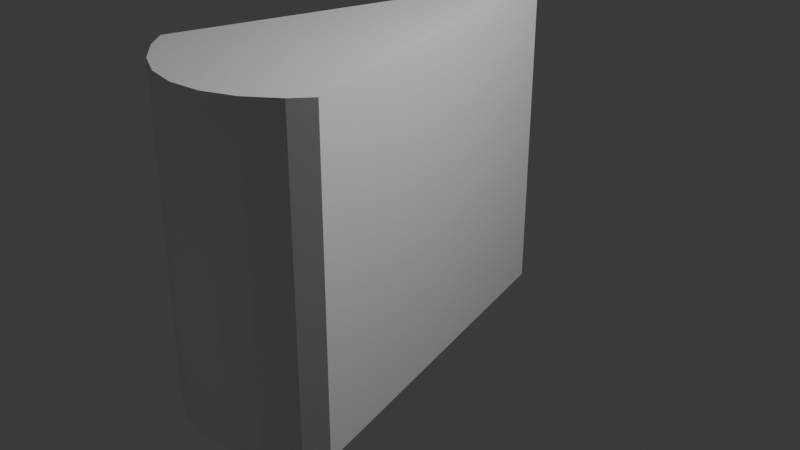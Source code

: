 # Source: Actividad_17_Graficas_Kevin_Hernandez.Blend  (saved by Blender 4.0.36; exported with 4.5.12 LTS)
import bpy
from mathutils import Matrix  # noqa: F401  (used for matrix-valued properties, if any)

bpy.ops.wm.read_factory_settings(use_empty=True)
scene = bpy.context.scene
scene.name = 'Scene'

# ---- collections
col_collection = bpy.data.collections.new('Collection'); scene.collection.children.link(col_collection)

# ---- materials (node trees are filled in below, after node groups)
mat_material = bpy.data.materials.new('Material')
mat_material.alpha_threshold = 0.0
mat_material.use_transparent_shadow = False
mat_material.roughness = 0.5
mat_material.line_color = (0.0, 0.0, 0.0, 1.0)

# ---- material node trees
mat_material.use_nodes = True; mat_material.node_tree.nodes.clear()
_N = mat_material.node_tree.nodes; _L = mat_material.node_tree.links
n0 = _N.new('ShaderNodeOutputMaterial'); n0.name = 'Material Output'; n0.location = (300, 300)
n1 = _N.new('ShaderNodeBsdfPrincipled'); n1.name = 'Principled BSDF'; n1.location = (10, 300)
n1.inputs[3].default_value = 1.45
_L.new(n1.outputs[0], n0.inputs[0])
n0.is_active_output = True

# ---- world
world_world = bpy.data.worlds.new('World'); scene.world = world_world
world_world.use_nodes = True; world_world.node_tree.nodes.clear()
_N = world_world.node_tree.nodes; _L = world_world.node_tree.links
n0 = _N.new('ShaderNodeOutputWorld'); n0.name = 'World Output'; n0.location = (300, 300)
n1 = _N.new('ShaderNodeBackground'); n1.name = 'Background'; n1.location = (10, 300)
n1.inputs[0].default_value = (0.05088, 0.05088, 0.05088, 1.0)
_L.new(n1.outputs[0], n0.inputs[0])
n0.is_active_output = True
world_world.color = (0.05088, 0.05088, 0.05088)
world_world.use_sun_shadow = False
world_world.sun_shadow_jitter_overblur = 0.0

# ---- cameras
cam_camera = bpy.data.cameras.new('Camera')
cam_camera.clip_end = 100.0
cam_camera.ortho_scale = 7.314

# ---- lights
light_light = bpy.data.lights.new('Light', 'POINT')
light_light.transmission_factor = 0.0
light_light.use_soft_falloff = False
light_light.energy = 1000.0
light_light.shadow_soft_size = 0.1
light_light.shadow_maximum_resolution = 0.006
light_light.use_absolute_resolution = True

# ---- meshes
me_cube = bpy.data.meshes.new('Cube')
me_cube.from_pydata([(1.0, 1.0, 1.0), (1.0, 1.0, -1.0), (1.0, -1.0, 1.0), (1.0, -1.0, -1.0), (-1.0, 1.0, 1.0), (-1.0, 1.0, -1.0), (-1.0, -1.0, 1.0), (-1.0, -1.0, -1.0), (-0.7, 0.0, 1.0), (-0.6865, 0.1366, 1.0), (-0.6865, -0.1366, 1.0), (-0.582, -0.3889, 1.0), (-0.582, 0.3889, 1.0), (-0.495, -0.495, 1.0), (-0.6467, -0.2679, 1.0), (-0.6467, 0.2679, 1.0), (-0.3889, 0.582, 1.0), (-0.1366, 0.6865, 1.0), (-0.2679, 0.6467, 1.0), (0.1366, 0.6865, 1.0), (0.495, 0.495, 1.0), (0.3889, 0.582, 1.0), (0.2679, 0.6467, 1.0), (0.0, 0.7, 1.0), (-0.495, 0.495, 1.0), (-0.3889, -0.582, 1.0), (-0.1366, -0.6865, 1.0), (-0.2679, -0.6467, 1.0), (0.1366, -0.6865, 1.0), (0.3889, -0.582, 1.0), (0.2679, -0.6467, 1.0), (0.0, -0.7, 1.0), (0.582, -0.3889, 1.0), (0.582, 0.3889, 1.0), (0.7, 0.0, 1.0), (0.6865, -0.1366, 1.0), (0.6865, 0.1366, 1.0), (0.6467, -0.2679, 1.0), (0.6467, 0.2679, 1.0), (0.495, -0.495, 1.0), (-0.495, 0.495, -1.0), (-0.3889, 0.582, -1.0), (-0.1366, 0.6865, -1.0), (-0.2679, 0.6467, -1.0), (0.1366, 0.6865, -1.0), (0.3889, 0.582, -1.0), (0.2679, 0.6467, -1.0), (0.495, -0.495, -1.0), (0.0, 0.7, -1.0), (0.582, -0.3889, -1.0), (0.582, 0.3889, -1.0), (0.7, 0.0, -1.0), (0.6865, -0.1366, -1.0), (0.6865, 0.1366, -1.0), (0.6467, -0.2679, -1.0), (0.6467, 0.2679, -1.0), (0.495, 0.495, -1.0), (-0.7, 0.0, -1.0), (-0.6865, -0.1366, -1.0), (-0.6865, 0.1366, -1.0), (-0.582, -0.3889, -1.0), (-0.582, 0.3889, -1.0), (-0.495, -0.495, -1.0), (-0.6467, -0.2679, -1.0), (-0.6467, 0.2679, -1.0), (-0.3889, -0.582, -1.0), (-0.1366, -0.6865, -1.0), (-0.2679, -0.6467, -1.0), (0.1366, -0.6865, -1.0), (0.3889, -0.582, -1.0), (0.2679, -0.6467, -1.0), (0.0, -0.7, -1.0)], [], [(13, 6, 2, 39, 29, 30, 28, 31, 26, 27, 25), (2, 0, 4, 6, 13, 11, 14, 10, 8, 9, 15, 12, 24, 16, 18, 17, 23, 19, 22, 21, 20, 33, 38, 36, 34, 35, 37, 32, 39), (3, 2, 6, 7), (7, 6, 4, 5), (5, 1, 56, 45, 46, 44, 48, 42, 43, 41, 40), (56, 1, 3, 7, 5, 40, 61, 64, 59, 57, 58, 63, 60, 62, 65, 67, 66, 71, 68, 70, 69, 47, 49, 54, 52, 51, 53, 55, 50), (1, 0, 2, 3), (5, 4, 0, 1), (44, 19, 23, 48), (46, 22, 19, 44), (45, 21, 22, 46), (56, 20, 21, 45), (33, 20, 56, 50), (38, 33, 50, 55), (36, 38, 55, 53), (34, 36, 53, 51), (35, 34, 51, 52), (37, 35, 52, 54), (32, 37, 54, 49), (39, 32, 49, 47), (29, 39, 47, 69), (30, 29, 69, 70), (28, 30, 70, 68), (31, 28, 68, 71), (26, 31, 71, 66), (27, 26, 66, 67), (25, 27, 67, 65), (13, 25, 65, 62), (60, 11, 13, 62), (63, 14, 11, 60), (58, 10, 14, 63), (57, 8, 10, 58), (59, 9, 8, 57), (64, 15, 9, 59), (61, 12, 15, 64), (40, 24, 12, 61), (41, 16, 24, 40), (43, 18, 16, 41), (42, 17, 18, 43), (48, 23, 17, 42)])
_uv = me_cube.uv_layers.new(name='UVMap')
_uv.uv.foreach_set('vector', [0.8119, 0.6869, 0.875, 0.75, 0.625, 0.75, 0.6881, 0.6869, 0.7014, 0.6978, 0.7165, 0.7058, 0.7329, 0.7108, 0.75, 0.7125, 0.7671, 0.7108, 0.7835, 0.7058, 0.7986, 0.6978, 0.625, 0.75, 0.625, 0.5, 0.875, 0.5, 0.875, 0.75, 0.8119, 0.6869, 0.8228, 0.6736, 0.8308, 0.6585, 0.8358, 0.6421, 0.8375, 0.625, 0.8358, 0.6079, 0.8308, 0.5915, 0.8228, 0.5764, 0.8119, 0.5631, 0.7986, 0.5522, 0.7835, 0.5442, 0.7671, 0.5392, 0.75, 0.5375, 0.7329, 0.5392, 0.7165, 0.5442, 0.7014, 0.5522, 0.6881, 0.5631, 0.6772, 0.5764, 0.6692, 0.5915, 0.6642, 0.6079, 0.6625, 0.625, 0.6642, 0.6421, 0.6692, 0.6585, 0.6772, 0.6736, 0.6881, 0.6869, 0.375, 0.75, 0.625, 0.75, 0.625, 1.0, 0.375, 1.0, 0.375, 0.0, 0.625, 0.0, 0.625, 0.25, 0.375, 0.25, 0.125, 0.5, 0.375, 0.5, 0.3119, 0.5631, 0.2986, 0.5522, 0.2835, 0.5442, 0.2671, 0.5392, 0.25, 0.5375, 0.2329, 0.5392, 0.2165, 0.5442, 0.2014, 0.5522, 0.1881, 0.5631, 0.3119, 0.5631, 0.375, 0.5, 0.375, 0.75, 0.125, 0.75, 0.125, 0.5, 0.1881, 0.5631, 0.1772, 0.5764, 0.1692, 0.5915, 0.1642, 0.6079, 0.1625, 0.625, 0.1642, 0.6421, 0.1692, 0.6585, 0.1772, 0.6736, 0.1881, 0.6869, 0.2014, 0.6978, 0.2165, 0.7058, 0.2329, 0.7108, 0.25, 0.7125, 0.2671, 0.7108, 0.2835, 0.7058, 0.2986, 0.6978, 0.3119, 0.6869, 0.3228, 0.6736, 0.3308, 0.6585, 0.3358, 0.6421, 0.3375, 0.625, 0.3358, 0.6079, 0.3308, 0.5915, 0.3228, 0.5764, 0.375, 0.5, 0.625, 0.5, 0.625, 0.75, 0.375, 0.75, 0.375, 0.25, 0.625, 0.25, 0.625, 0.5, 0.375, 0.5, 0.0, 0.0, 0.0, 0.0, 0.0, 0.0, 0.0, 0.0, 0.0, 0.0, 0.0, 0.0, 0.0, 0.0, 0.0, 0.0, 0.0, 0.0, 0.0, 0.0, 0.0, 0.0, 0.0, 0.0, 0.0, 0.0, 0.0, 0.0, 0.0, 0.0, 0.0, 0.0, 0.0, 0.0, 0.0, 0.0, 0.0, 0.0, 0.0, 0.0, 0.0, 0.0, 0.0, 0.0, 0.0, 0.0, 0.0, 0.0, 0.0, 0.0, 0.0, 0.0, 0.0, 0.0, 0.0, 0.0, 0.0, 0.0, 0.0, 0.0, 0.0, 0.0, 0.0, 0.0, 0.0, 0.0, 0.0, 0.0, 0.0, 0.0, 0.0, 0.0, 0.0, 0.0, 0.0, 0.0, 0.0, 0.0, 0.0, 0.0, 0.0, 0.0, 0.0, 0.0, 0.0, 0.0, 0.0, 0.0, 0.0, 0.0, 0.0, 0.0, 0.0, 0.0, 0.0, 0.0, 0.0, 0.0, 0.0, 0.0, 0.0, 0.0, 0.0, 0.0, 0.0, 0.0, 0.0, 0.0, 0.0, 0.0, 0.0, 0.0, 0.0, 0.0, 0.0, 0.0, 0.0, 0.0, 0.0, 0.0, 0.0, 0.0, 0.0, 0.0, 0.0, 0.0, 0.0, 0.0, 0.0, 0.0, 0.0, 0.0, 0.0, 0.0, 0.0, 0.0, 0.0, 0.0, 0.0, 0.0, 0.0, 0.0, 0.0, 0.0, 0.0, 0.0, 0.0, 0.0, 0.0, 0.0, 0.0, 0.0, 0.0, 0.0, 0.0, 0.0, 0.0, 0.0, 0.0, 0.0, 0.0, 0.0, 0.0, 0.0, 0.0, 0.0, 0.0, 0.0, 0.0, 0.0, 0.0, 0.0, 0.0, 0.0, 0.0, 0.0, 0.0, 0.0, 0.0, 0.0, 0.0, 0.0, 0.0, 0.0, 0.0, 0.0, 0.0, 0.0, 0.0, 0.0, 0.0, 0.0, 0.0, 0.0, 0.0, 0.0, 0.0, 0.0, 0.0, 0.0, 0.0, 0.0, 0.0, 0.0, 0.0, 0.0, 0.0, 0.0, 0.0, 0.0, 0.0, 0.0, 0.0, 0.0, 0.0, 0.0, 0.0, 0.0, 0.0, 0.0, 0.0, 0.0, 0.0, 0.0, 0.0, 0.0, 0.0, 0.0, 0.0, 0.0, 0.0, 0.0, 0.0, 0.0, 0.0, 0.0, 0.0, 0.0, 0.0, 0.0, 0.0, 0.0, 0.0, 0.0, 0.0, 0.0, 0.0, 0.0, 0.0, 0.0, 0.0, 0.0, 0.0, 0.0, 0.0, 0.0])
_uv.active_render = True
_uv = me_cube.uv_layers.new(name='MapaUV')
_uv.uv.foreach_set('vector', [0.0, 0.0, 0.0, 0.0, 0.0, 0.0, 0.0, 0.0, 0.0, 0.0, 0.0, 0.0, 0.0, 0.0, 0.0, 0.0, 0.0, 0.0, 0.0, 0.0, 0.0, 0.0, 0.0, 0.0, 0.0, 0.0, 0.0, 0.0, 0.0, 0.0, 0.0, 0.0, 0.0, 0.0, 0.0, 0.0, 0.0, 0.0, 0.0, 0.0, 0.0, 0.0, 0.0, 0.0, 0.0, 0.0, 0.0, 0.0, 0.0, 0.0, 0.0, 0.0, 0.0, 0.0, 0.0, 0.0, 0.0, 0.0, 0.0, 0.0, 0.0, 0.0, 0.0, 0.0, 0.0, 0.0, 0.0, 0.0, 0.0, 0.0, 0.0, 0.0, 0.0, 0.0, 0.0, 0.0, 0.0, 0.0, 0.0, 0.0, 0.0, 0.0, 0.0, 0.0, 0.0, 0.0, 0.0, 0.0, 0.0, 0.0, 0.0, 0.0, 0.0, 0.0, 0.0, 0.0, 0.0, 0.0, 0.0, 0.0, 0.0, 0.0, 0.0, 0.0, 0.0, 0.0, 0.0, 0.0, 0.0, 0.0, 0.0, 0.0, 0.0, 0.0, 0.0, 0.0, 0.0, 0.0, 0.0, 0.0, 0.0, 0.0, 0.0, 0.0, 0.0, 0.0, 0.0, 0.0, 0.0, 0.0, 0.0, 0.0, 0.0, 0.0, 0.0, 0.0, 0.0, 0.0, 0.0, 0.0, 0.0, 0.0, 0.0, 0.0, 0.0, 0.0, 0.0, 0.0, 0.0, 0.0, 0.0, 0.0, 0.0, 0.0, 0.0, 0.0, 0.0, 0.0, 0.0, 0.0, 0.0, 0.0, 0.0, 0.0, 0.0, 0.0, 0.0, 0.0, 0.0, 0.0, 0.0, 0.0, 0.0, 0.0, 0.0, 0.0, 0.0, 0.0, 0.0, 0.0, 0.0, 0.0, 0.0, 0.0, 0.0, 0.0, 0.0, 0.0, 0.0, 0.0, 0.0, 0.0, 0.9688, 0.625, 0.9688, 0.875, 1.0, 0.875, 1.0, 0.625, 0.9375, 0.625, 0.9375, 0.875, 0.9688, 0.875, 0.9688, 0.625, 0.9062, 0.625, 0.9062, 0.875, 0.9375, 0.875, 0.9375, 0.625, 0.875, 0.625, 0.875, 0.875, 0.9062, 0.875, 0.9062, 0.625, 0.8438, 0.875, 0.875, 0.875, 0.875, 0.625, 0.8438, 0.625, 0.8125, 0.875, 0.8438, 0.875, 0.8438, 0.625, 0.8125, 0.625, 0.7812, 0.875, 0.8125, 0.875, 0.8125, 0.625, 0.7812, 0.625, 0.75, 0.875, 0.7812, 0.875, 0.7812, 0.625, 0.75, 0.625, 0.7188, 0.875, 0.75, 0.875, 0.75, 0.625, 0.7188, 0.625, 0.6875, 0.875, 0.7188, 0.875, 0.7188, 0.625, 0.6875, 0.625, 0.6562, 0.875, 0.6875, 0.875, 0.6875, 0.625, 0.6562, 0.625, 0.625, 0.875, 0.6562, 0.875, 0.6562, 0.625, 0.625, 0.625, 0.5938, 0.875, 0.625, 0.875, 0.625, 0.625, 0.5938, 0.625, 0.5625, 0.875, 0.5938, 0.875, 0.5938, 0.625, 0.5625, 0.625, 0.5312, 0.875, 0.5625, 0.875, 0.5625, 0.625, 0.5312, 0.625, 0.5, 0.875, 0.5312, 0.875, 0.5312, 0.625, 0.5, 0.625, 0.4688, 0.875, 0.5, 0.875, 0.5, 0.625, 0.4688, 0.625, 0.4375, 0.875, 0.4688, 0.875, 0.4688, 0.625, 0.4375, 0.625, 0.4062, 0.875, 0.4375, 0.875, 0.4375, 0.625, 0.4062, 0.625, 0.375, 0.875, 0.4062, 0.875, 0.4062, 0.625, 0.375, 0.625, 0.3438, 0.625, 0.3438, 0.875, 0.375, 0.875, 0.375, 0.625, 0.3125, 0.625, 0.3125, 0.875, 0.3438, 0.875, 0.3438, 0.625, 0.2812, 0.625, 0.2812, 0.875, 0.3125, 0.875, 0.3125, 0.625, 0.25, 0.625, 0.25, 0.875, 0.2812, 0.875, 0.2812, 0.625, 0.2188, 0.625, 0.2188, 0.875, 0.25, 0.875, 0.25, 0.625, 0.1875, 0.625, 0.1875, 0.875, 0.2188, 0.875, 0.2188, 0.625, 0.1562, 0.625, 0.1562, 0.875, 0.1875, 0.875, 0.1875, 0.625, 0.125, 0.625, 0.125, 0.875, 0.1562, 0.875, 0.1562, 0.625, 0.09375, 0.625, 0.09375, 0.875, 0.125, 0.875, 0.125, 0.625, 0.0625, 0.625, 0.0625, 0.875, 0.09375, 0.875, 0.09375, 0.625, 0.03125, 0.625, 0.03125, 0.875, 0.0625, 0.875, 0.0625, 0.625, 0.0, 0.625, 0.0, 0.875, 0.03125, 0.875, 0.03125, 0.625])
me_cube.materials.append(mat_material)
me_cube.use_mirror_vertex_groups = False
me_cube.update()
me_cubo = bpy.data.meshes.new('Cubo')
me_cubo.from_pydata([(-0.6976, -0.3968, 1.0), (0.6976, -0.3968, 1.0), (0.6976, -0.3968, -1.0), (-0.6976, -0.3968, -1.0), (-0.6467, -0.153, -1.0), (-0.6865, -0.2843, -1.0), (-0.582, -0.03201, -1.0), (-0.495, 0.07407, -1.0), (-0.1366, 0.2656, -1.0), (-0.2679, 0.2258, -1.0), (-0.3889, 0.1611, -1.0), (0.1366, 0.2656, -1.0), (0.3889, 0.1611, -1.0), (0.2679, 0.2258, -1.0), (0.582, -0.03201, -1.0), (0.6865, -0.2843, -1.0), (0.6467, -0.153, -1.0), (0.495, 0.07407, -1.0), (-2.98e-08, 0.2791, -1.0), (-0.6467, -0.153, 1.0), (-0.582, -0.03201, 1.0), (-0.495, 0.07407, 1.0), (-0.2679, 0.2258, 1.0), (-0.3889, 0.1611, 1.0), (-0.6865, -0.2843, 1.0), (0.1366, 0.2656, 1.0), (-2.98e-08, 0.2791, 1.0), (-0.1366, 0.2656, 1.0), (0.3889, 0.1611, 1.0), (0.582, -0.03201, 1.0), (0.495, 0.07407, 1.0), (0.6865, -0.2843, 1.0), (0.6467, -0.153, 1.0), (0.2679, 0.2258, 1.0)], [], [(0, 3, 2, 1), (9, 8, 18, 11, 13, 12, 17, 14, 16, 15, 2, 3, 5, 4, 6, 7, 10), (22, 23, 21, 20, 19, 24, 0, 1, 31, 32, 29, 30, 28, 33, 25, 26, 27), (11, 18, 26, 25), (13, 11, 25, 33), (12, 13, 33, 28), (17, 12, 28, 30), (29, 14, 17, 30), (32, 16, 14, 29), (31, 15, 16, 32), (1, 2, 15, 31), (0, 24, 5, 3), (4, 5, 24, 19), (6, 4, 19, 20), (7, 6, 20, 21), (10, 7, 21, 23), (9, 10, 23, 22), (8, 9, 22, 27), (18, 8, 27, 26)])
_uv = me_cubo.uv_layers.new(name='MapaUV')
_uv.uv.foreach_set('vector', [0.625, 0.9829, 0.375, 0.9829, 0.375, 0.8085, 0.625, 0.8085, 0.1958, 0.6722, 0.2122, 0.6672, 0.2293, 0.6655, 0.2463, 0.6672, 0.2628, 0.6722, 0.2779, 0.6803, 0.2911, 0.6911, 0.302, 0.7044, 0.3101, 0.7195, 0.3151, 0.7359, 0.3165, 0.75, 0.1421, 0.75, 0.1434, 0.7359, 0.1484, 0.7195, 0.1565, 0.7044, 0.1674, 0.6911, 0.1807, 0.6803, 0.8042, 0.6722, 0.8193, 0.6803, 0.8326, 0.6911, 0.8435, 0.7044, 0.8516, 0.7195, 0.8566, 0.7359, 0.8579, 0.75, 0.6835, 0.75, 0.6849, 0.7359, 0.6899, 0.7195, 0.698, 0.7044, 0.7089, 0.6911, 0.7221, 0.6803, 0.7372, 0.6722, 0.7537, 0.6672, 0.7707, 0.6655, 0.7878, 0.6672, 0.9688, 0.625, 1.0, 0.625, 1.0, 0.875, 0.9688, 0.875, 0.9375, 0.625, 0.9688, 0.625, 0.9688, 0.875, 0.9375, 0.875, 0.9062, 0.625, 0.9375, 0.625, 0.9375, 0.875, 0.9062, 0.875, 0.875, 0.625, 0.9062, 0.625, 0.9062, 0.875, 0.875, 0.875, 0.8438, 0.875, 0.8438, 0.625, 0.875, 0.625, 0.875, 0.875, 0.8125, 0.875, 0.8125, 0.625, 0.8438, 0.625, 0.8438, 0.875, 0.7812, 0.875, 0.7812, 0.625, 0.8125, 0.625, 0.8125, 0.875, 0.7555, 0.875, 0.7555, 0.625, 0.7812, 0.625, 0.7812, 0.875, 0.2445, 0.875, 0.2188, 0.875, 0.2188, 0.625, 0.2445, 0.625, 0.1875, 0.625, 0.2188, 0.625, 0.2188, 0.875, 0.1875, 0.875, 0.1562, 0.625, 0.1875, 0.625, 0.1875, 0.875, 0.1562, 0.875, 0.125, 0.625, 0.1562, 0.625, 0.1562, 0.875, 0.125, 0.875, 0.09375, 0.625, 0.125, 0.625, 0.125, 0.875, 0.09375, 0.875, 0.0625, 0.625, 0.09375, 0.625, 0.09375, 0.875, 0.0625, 0.875, 0.03125, 0.625, 0.0625, 0.625, 0.0625, 0.875, 0.03125, 0.875, 0.0, 0.625, 0.03125, 0.625, 0.03125, 0.875, 0.0, 0.875])
me_cubo.update()
me_cilindro_002 = bpy.data.meshes.new('Cilindro.002')
me_cilindro_002.from_pydata([(0.5556, -0.8315, -1.0), (0.3827, -0.9239, -1.0), (0.1951, -0.9808, -1.0), (0.0, -1.0, -1.0), (-0.1951, -0.9808, -1.0), (-0.3827, -0.9239, -1.0), (-0.5556, -0.8315, -1.0), (0.6507, -0.7534, -1.0), (-0.654, -0.7507, -1.0), (-0.00224, 0.795, -1.0), (0.5556, -0.8315, 0.7251), (0.6507, -0.7534, 0.7263), (0.3827, -0.9239, 0.7237), (0.1951, -0.9808, 0.7229), (0.0, -1.0, 0.7226), (-0.1951, -0.9808, 0.7229), (-0.3827, -0.9239, 0.7237), (-0.5556, -0.8315, 0.7251), (-0.654, -0.7507, 0.7264), (-0.00224, 0.795, 0.75)], [], [(10, 0, 7, 11), (12, 1, 0, 10), (13, 2, 1, 12), (14, 3, 2, 13), (15, 4, 3, 14), (16, 5, 4, 15), (17, 6, 5, 16), (18, 8, 6, 17), (7, 0, 1, 2, 3, 4, 5, 6, 8, 9), (11, 7, 9, 19), (9, 8, 18, 19), (12, 10, 11, 19, 18, 17, 16, 15, 14, 13)])
me_cilindro_002.polygons.foreach_set('material_index', [0, 0, 0, 0, 0, 0, 0, 0, 0, 2, 0, 0])
_uv = me_cilindro_002.uv_layers.new(name='MapaUV')
_uv.uv.foreach_set('vector', [0.5938, 0.9313, 0.5938, 0.5, 0.6134, 0.5, 0.6134, 0.9316, 0.5625, 0.9309, 0.5625, 0.5, 0.5938, 0.5, 0.5938, 0.9313, 0.5312, 0.9307, 0.5312, 0.5, 0.5625, 0.5, 0.5625, 0.9309, 0.5, 0.9306, 0.5, 0.5, 0.5312, 0.5, 0.5312, 0.9307, 0.4688, 0.9307, 0.4688, 0.5, 0.5, 0.5, 0.5, 0.9306, 0.4375, 0.9309, 0.4375, 0.5, 0.4688, 0.5, 0.4688, 0.9307, 0.4063, 0.9313, 0.4062, 0.5, 0.4375, 0.5, 0.4375, 0.9309, 0.3859, 0.9316, 0.3859, 0.5, 0.4062, 0.5, 0.4063, 0.9313, 0.9062, 0.06919, 0.8833, 0.05045, 0.8418, 0.02827, 0.7968, 0.01461, 0.75, 0.01, 0.7032, 0.01461, 0.6582, 0.02827, 0.6167, 0.05045, 0.593, 0.06984, 0.7495, 0.4408, 0.5585, 0.03162, 0.3966, 0.03162, 0.3966, 0.1994, 0.5607, 0.1994, 0.3954, 0.5603, 0.3954, 0.7278, 0.5572, 0.7278, 0.5594, 0.5603, 0.2907, 0.6443, 0.309, 0.6371, 0.3191, 0.631, 0.2498, 0.51, 0.1805, 0.6307, 0.191, 0.6371, 0.2093, 0.6443, 0.2293, 0.6487, 0.25, 0.6502, 0.2707, 0.6487])
me_cilindro_002.update()

# ---- objects
ob_cube = bpy.data.objects.new('Cube', me_cube)
ob_light = bpy.data.objects.new('Light', light_light)
ob_camera = bpy.data.objects.new('Camera', cam_camera)
ob_cubo = bpy.data.objects.new('Cubo', me_cubo)
ob_cilindro = bpy.data.objects.new('Cilindro', me_cilindro_002)

# ---- transforms, parenting, visibility, modifiers, constraints
ob_cube.location = (-0.5534, -6.944, -0.221)
ob_cube.lock_rotations_4d = False
ob_cube.empty_display_type = 'ARROWS'
ob_cube.lineart.crease_threshold = 0.0
ob_light.location = (4.076, 1.005, 5.904)
ob_light.rotation_euler = (0.6503, 0.05522, 1.866)
ob_light.lock_rotations_4d = False
ob_light.empty_display_type = 'ARROWS'
ob_light.color = (0.0, 0.0, 0.0, 0.0)
ob_light.lineart.crease_threshold = 0.0
ob_camera.location = (7.359, -6.926, 4.958)
ob_camera.rotation_euler = (1.109, 0.0, 0.8149)
ob_camera.lock_rotations_4d = False
ob_camera.empty_display_type = 'ARROWS'
ob_camera.color = (0.0, 0.0, 0.0, 0.0)
ob_camera.display_type = 'WIRE'
ob_camera.lineart.crease_threshold = 0.0
ob_cubo.location = (-0.4705, -5.285, -0.1852)
ob_cilindro.location = (0.0, 0.0, 0.6071)
ob_cilindro.scale = (1.7, 2.5, 2.0)

# ---- collection membership
col_collection.objects.link(ob_cube)
col_collection.objects.link(ob_light)
col_collection.objects.link(ob_camera)
col_collection.objects.link(ob_cubo)
col_collection.objects.link(ob_cilindro)

# ---- scene / render settings (as saved in the file)
scene.camera = ob_camera
scene.frame_start = 1; scene.frame_end = 250; scene.frame_set(1)
scene.render.engine = 'BLENDER_EEVEE_NEXT'
scene.cycles.sampling_pattern = 'TABULATED_SOBOL'
bpy.context.view_layer.update()
